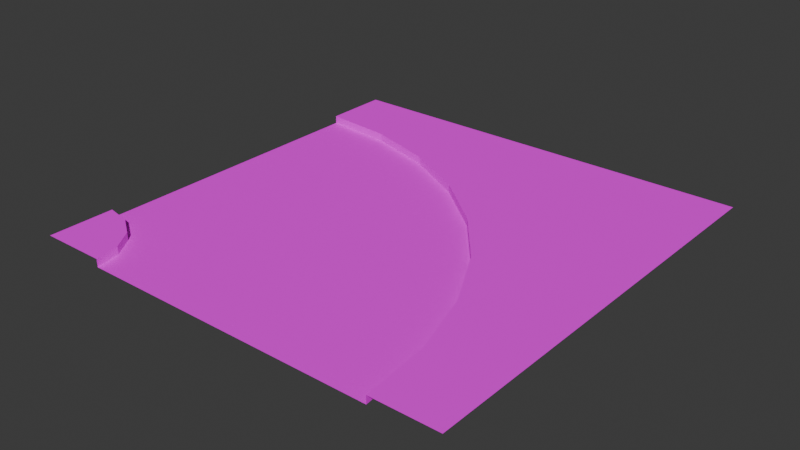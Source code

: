 # Source: Curve_C.blend  (saved by Blender 5.2.45; exported with 4.5.12 LTS)
import bpy
from mathutils import Matrix  # noqa: F401  (used for matrix-valued properties, if any)

bpy.ops.wm.read_factory_settings(use_empty=True)
scene = bpy.context.scene
scene.name = 'Scene'

# ---- collections
col_collection = bpy.data.collections.new('Collection'); scene.collection.children.link(col_collection)

# ---- images (referenced by path relative to the original .blend; pixels are not part of the script)
import os
ASSET_DIR = os.environ.get("B2B_ASSET_DIR", "")  # directory of the original .blend (textures are referenced by path, not embedded)
HERE = os.path.dirname(os.path.abspath(__file__))  # packed textures are extracted next to this script under _unpacked/

def load_image(name, relpath, width, height, colorspace="sRGB"):
    """Load a texture the original file referenced (path relative to the .blend, or extracted next to this script)."""
    p = next((c for c in (os.path.join(HERE, relpath), os.path.join(ASSET_DIR, relpath)) if relpath and os.path.exists(c)), "")
    if p:
        img = bpy.data.images.load(p, check_existing=True)
        img.name = name
    else:  # same state as the original file: an image datablock whose file is absent (Cycles renders it pink)
        img = bpy.data.images.new(name, width, height)
        img.source = "FILE"
        img.filepath = "//" + (relpath or name)
    img.colorspace_settings.name = colorspace
    return img
img_road_with_pavements_v1_jpg = load_image('Road_with_pavements_v1.jpg', 'Road_with_pavements_v1.jpg', 1024, 1024, 'sRGB')
img_seamless_asphalt_v1_jpg = load_image('Seamless_asphalt_v1.jpg', 'Seamless_asphalt_v1.jpg', 1024, 1024, 'sRGB')

# ---- materials (node trees are filled in below, after node groups)
mat_material__3049_002 = bpy.data.materials.new('Material #3049.002')
mat_material__3049_002.diffuse_color = (0.588, 0.588, 0.588, 1.0)
mat_material__3049_002.roughness = 0.8586
mat_material__3049_002.specular_intensity = 0.0
mat_17___default_002 = bpy.data.materials.new('17 - Default.002')
mat_17___default_002.diffuse_color = (0.5882, 0.5882, 0.5882, 1.0)
mat_17___default_002.roughness = 0.8586
mat_17___default_002.specular_intensity = 0.0

# ---- material node trees
mat_material__3049_002.use_nodes = True; mat_material__3049_002.node_tree.nodes.clear()
_N = mat_material__3049_002.node_tree.nodes; _L = mat_material__3049_002.node_tree.links
n0 = _N.new('ShaderNodeBsdfPrincipled'); n0.name = 'Principled BSDF'; n0.location = (0, 300)
n0.inputs[2].default_value = 0.8586
n0.inputs[10].default_value = 0.005
n0.inputs[13].default_value = 0.0
n0.inputs[14].default_value = (0.9, 0.9, 0.9, 1.0)
n0.inputs[27].default_value = (0.0, 0.0, 0.0, 1.0)
n1 = _N.new('ShaderNodeOutputMaterial'); n1.name = 'Material Output'; n1.location = (280, 300)
n2 = _N.new('ShaderNodeTexImage'); n2.name = 'Image Texture'; n2.location = (-480, 300)
n2.image = img_road_with_pavements_v1_jpg
_L.new(n2.outputs[0], n0.inputs[0])
_L.new(n0.outputs[0], n1.inputs[0])
n1.is_active_output = True
mat_17___default_002.use_nodes = True; mat_17___default_002.node_tree.nodes.clear()
_N = mat_17___default_002.node_tree.nodes; _L = mat_17___default_002.node_tree.links
n0 = _N.new('ShaderNodeBsdfPrincipled'); n0.name = 'Principled BSDF'; n0.location = (0, 300)
n0.inputs[2].default_value = 0.8586
n0.inputs[10].default_value = 0.005
n0.inputs[13].default_value = 0.0
n0.inputs[14].default_value = (0.9, 0.9, 0.9, 1.0)
n0.inputs[27].default_value = (0.0, 0.0, 0.0, 1.0)
n1 = _N.new('ShaderNodeOutputMaterial'); n1.name = 'Material Output'; n1.location = (280, 300)
n2 = _N.new('ShaderNodeTexImage'); n2.name = 'Image Texture'; n2.location = (-480, 300)
n2.image = img_seamless_asphalt_v1_jpg
_L.new(n2.outputs[0], n0.inputs[0])
_L.new(n0.outputs[0], n1.inputs[0])
n1.is_active_output = True

# ---- world
world_world = bpy.data.worlds.new('World'); scene.world = world_world
world_world.use_nodes = True; world_world.node_tree.nodes.clear()
_N = world_world.node_tree.nodes; _L = world_world.node_tree.links
n0 = _N.new('ShaderNodeOutputWorld'); n0.name = 'World Output'; n0.location = (200, 100)
n1 = _N.new('ShaderNodeBackground'); n1.name = 'Background'; n1.location = (-200, 100)
n1.inputs[0].default_value = (0.05088, 0.05088, 0.05088, 1.0)
_L.new(n1.outputs[0], n0.inputs[0])
n0.is_active_output = True
world_world.color = (0.05088, 0.05088, 0.05088)
world_world.sun_shadow_jitter_overblur = 0.0

# ---- meshes
me_mesh_029 = bpy.data.meshes.new('Mesh.029')
me_mesh_029.from_pydata([(5.0, 4.414e-07, -5.0), (-5.0, 1.136e-07, -5.0), (5.0, -4.414e-07, 5.0), (4.809, 2.049e-08, 3.062), (4.242, 1.863e-09, 1.184), (3.319, -9.313e-09, -0.5477), (2.076, -9.313e-09, -2.066), (0.5602, 5.588e-09, -3.311), (-1.17, 3.166e-08, -4.237), (-3.047, 6.892e-08, -4.807), (-5.0, -2.086e-06, 5.0), (-5.0, 1.118e-07, -5.0), (-5.0, -2.235e-07, 3.47), (-5.0, -2.161e-07, -3.47), (-5.0, -0.1836, -3.47), (-5.0, -0.1836, 3.47), (5.0, -4.396e-07, 5.0), (4.809, 2.235e-08, 3.062), (4.242, 0.0, 1.184), (3.319, -7.451e-09, -0.5477), (2.076, -7.451e-09, -2.066), (0.5602, 7.451e-09, -3.311), (-1.17, 2.98e-08, -4.237), (-3.047, 6.706e-08, -4.807), (3.47, -1.319e-06, 5.0), (3.308, -3.874e-07, 3.359), (2.828, -4.247e-07, 1.768), (2.046, -4.321e-07, 0.3011), (0.9932, -4.321e-07, -0.9846), (-0.2907, -4.098e-07, -2.04), (-1.756, -3.576e-07, -2.824), (-3.346, -2.98e-07, -3.307), (-4.414, -2.682e-07, 3.587), (-3.918, -3.055e-07, 3.919), (-3.587, -3.278e-07, 4.415), (-3.471, -3.427e-07, 5.0), (3.47, -0.1836, 5.0), (3.308, -0.1836, 3.359), (2.828, -0.1836, 1.768), (2.046, -0.1836, 0.3011), (0.9932, -0.1836, -0.9846), (-0.2907, -0.1836, -2.04), (-1.756, -0.1836, -2.824), (-3.346, -0.1836, -3.307), (-4.414, -0.1836, 3.587), (-3.918, -0.1836, 3.919), (-3.587, -0.1836, 4.415), (-3.471, -0.1836, 5.0)], [], [(9, 8, 0), (0, 1, 9), (3, 2, 0), (0, 5, 4), (4, 3, 0), (0, 8, 7), (7, 6, 0), (0, 6, 5), (11, 13, 31), (31, 23, 11), (23, 31, 30), (30, 22, 23), (22, 30, 29), (29, 21, 22), (21, 29, 28), (28, 20, 21), (20, 28, 27), (27, 19, 20), (19, 27, 26), (26, 18, 19), (18, 26, 25), (25, 17, 18), (17, 25, 24), (24, 16, 17), (32, 12, 10), (33, 32, 10), (34, 33, 10), (35, 34, 10), (43, 15, 44), (41, 44, 45), (39, 45, 46), (37, 46, 47), (13, 14, 43), (43, 31, 13), (31, 43, 42), (42, 30, 31), (30, 42, 41), (41, 29, 30), (29, 41, 40), (40, 28, 29), (28, 40, 39), (39, 27, 28), (27, 39, 38), (38, 26, 27), (26, 38, 37), (37, 25, 26), (25, 37, 36), (36, 24, 25), (15, 12, 32), (32, 44, 15), (44, 32, 33), (33, 45, 44), (45, 33, 34), (34, 46, 45), (46, 34, 35), (35, 47, 46), (43, 14, 15), (44, 42, 43), (41, 42, 44), (45, 40, 41), (39, 40, 45), (46, 38, 39), (37, 38, 46), (47, 36, 37)])
me_mesh_029.polygons.foreach_set('use_smooth', [1, 1, 1, 1, 1, 1, 1, 1, 1, 1, 1, 1, 1, 1, 1, 1, 1, 1, 1, 1, 1, 1, 1, 1, 1, 1, 1, 1, 1, 1, 1, 1, 0, 0, 0, 0, 0, 0, 0, 0, 0, 0, 0, 0, 0, 0, 0, 0, 0, 0, 0, 0, 0, 0, 0, 0, 1, 1, 1, 1, 1, 1, 1, 1])
me_mesh_029.polygons.foreach_set('material_index', [1, 1, 1, 1, 1, 1, 1, 1, 0, 0, 0, 0, 0, 0, 0, 0, 0, 0, 0, 0, 0, 0, 0, 0, 0, 0, 0, 0, 0, 0, 0, 0, 0, 0, 0, 0, 0, 0, 0, 0, 0, 0, 0, 0, 0, 0, 0, 0, 0, 0, 0, 0, 0, 0, 0, 0, 0, 0, 0, 0, 0, 0, 0, 0])
_uv = me_mesh_029.uv_layers.new(name='UVChannel_1')
_uv.uv.foreach_set('vector', [0.1953, 0.9807, 0.383, 0.9237, 1.0, 1.0, 1.0, 1.0, 0.0, 1.0, 0.1953, 0.9807, 0.9809, 0.1938, 1.0, 0.0, 1.0, 1.0, 1.0, 1.0, 0.8319, 0.5548, 0.9242, 0.3816, 0.9242, 0.3816, 0.9809, 0.1938, 1.0, 1.0, 1.0, 1.0, 0.383, 0.9237, 0.556, 0.8311, 0.556, 0.8311, 0.7076, 0.7066, 1.0, 1.0, 1.0, 1.0, 0.7076, 0.7066, 0.8319, 0.5548, 0.0, 1.0, 0.0, 0.8275, 0.09524, 0.8275, 0.09524, 0.8275, 0.09524, 1.0, 0.0, 1.0, 0.09524, 1.0, 0.09524, 0.8275, 0.1905, 0.8275, 0.1905, 0.8275, 0.1905, 1.0, 0.09524, 1.0, 0.1905, 1.0, 0.1905, 0.8275, 0.2857, 0.8275, 0.2857, 0.8275, 0.2857, 1.0, 0.1905, 1.0, 0.2857, 1.0, 0.2857, 0.8275, 0.381, 0.8275, 0.381, 0.8275, 0.381, 1.0, 0.2857, 1.0, 0.381, 1.0, 0.381, 0.8275, 0.4762, 0.8275, 0.4762, 0.8275, 0.4762, 1.0, 0.381, 1.0, 0.4762, 1.0, 0.4762, 0.8275, 0.5714, 0.8275, 0.5714, 0.8275, 0.5714, 1.0, 0.4762, 1.0, 0.5714, 1.0, 0.5714, 0.8275, 0.6667, 0.8275, 0.6667, 0.8275, 0.6667, 1.0, 0.5714, 1.0, 0.6667, 1.0, 0.6667, 0.8275, 0.7619, 0.8275, 0.7619, 0.8275, 0.7619, 1.0, 0.6667, 1.0, 0.3545, 0.1729, 0.3184, 0.173, 0.3365, 0.001993, 0.3906, 0.1729, 0.3545, 0.1729, 0.3726, 0.002005, 0.2221, 0.173, 0.186, 0.1729, 0.2041, 0.002042, 0.2581, 0.173, 0.2221, 0.173, 0.2402, 0.002079, 0.04762, 0.7964, 0.1518, 0.2031, 0.1712, 0.2031, 0.1429, 0.7964, 0.1712, 0.2031, 0.1905, 0.2031, 0.2381, 0.7964, 0.1905, 0.2031, 0.2098, 0.2031, 0.3333, 0.7964, 0.2098, 0.2031, 0.2291, 0.2031, 0.0, 0.8275, 0.0, 0.7964, 0.09524, 0.7964, 0.09524, 0.7964, 0.09524, 0.8275, 0.0, 0.8275, 0.09524, 0.8275, 0.09524, 0.7964, 0.1905, 0.7964, 0.1905, 0.7964, 0.1905, 0.8275, 0.09524, 0.8275, 0.1905, 0.8275, 0.1905, 0.7964, 0.2857, 0.7964, 0.2857, 0.7964, 0.2857, 0.8275, 0.1905, 0.8275, 0.2857, 0.8275, 0.2857, 0.7964, 0.381, 0.7964, 0.381, 0.7964, 0.381, 0.8275, 0.2857, 0.8275, 0.381, 0.8275, 0.381, 0.7964, 0.4762, 0.7964, 0.4762, 0.7964, 0.4762, 0.8275, 0.381, 0.8275, 0.4762, 0.8275, 0.4762, 0.7964, 0.5714, 0.7964, 0.5714, 0.7964, 0.5714, 0.8275, 0.4762, 0.8275, 0.5714, 0.8275, 0.5714, 0.7964, 0.6667, 0.7964, 0.6667, 0.7964, 0.6667, 0.8275, 0.5714, 0.8275, 0.6667, 0.8275, 0.6667, 0.7964, 0.7619, 0.7964, 0.7619, 0.7964, 0.7619, 0.8275, 0.6667, 0.8275, 0.3184, 0.2013, 0.3184, 0.173, 0.3545, 0.1729, 0.3545, 0.1729, 0.3545, 0.2013, 0.3184, 0.2013, 0.3545, 0.2013, 0.3545, 0.1729, 0.3906, 0.1729, 0.3906, 0.1729, 0.3906, 0.2013, 0.3545, 0.2013, 0.186, 0.2013, 0.186, 0.1729, 0.2221, 0.173, 0.2221, 0.173, 0.2221, 0.2013, 0.186, 0.2013, 0.2221, 0.2013, 0.2221, 0.173, 0.2581, 0.173, 0.2581, 0.173, 0.2581, 0.2013, 0.2221, 0.2013, 0.04762, 0.7964, 0.0, 0.7964, 0.1518, 0.2031, 0.1712, 0.2031, 0.09524, 0.7964, 0.04762, 0.7964, 0.1429, 0.7964, 0.09524, 0.7964, 0.1712, 0.2031, 0.1905, 0.2031, 0.1905, 0.7964, 0.1429, 0.7964, 0.2381, 0.7964, 0.1905, 0.7964, 0.1905, 0.2031, 0.2098, 0.2031, 0.2857, 0.7964, 0.2381, 0.7964, 0.3333, 0.7964, 0.2857, 0.7964, 0.2098, 0.2031, 0.2291, 0.2031, 0.381, 0.7964, 0.3333, 0.7964])
me_mesh_029.materials.append(mat_material__3049_002)
me_mesh_029.materials.append(mat_17___default_002)
me_mesh_029.update()
me_mesh_029.normals_split_custom_set([tuple(v) for v in zip(*[iter([-3.361e-08, 1.0, 5.301e-07, -4.324e-08, 1.0, 1.875e-07, -5.795e-08, 1.0, 9.607e-08, -5.795e-08, 1.0, 9.607e-08, -3.278e-08, 1.0, 5.647e-07, -3.361e-08, 1.0, 5.301e-07, 1.363e-06, 1.0, 8.444e-08, 1.526e-06, 1.0, 8.829e-08, -5.795e-08, 1.0, 9.607e-08, -5.795e-08, 1.0, 9.607e-08, -1.077e-07, 1.0, 6.058e-08, -1.776e-07, 1.0, 4.933e-08, -1.776e-07, 1.0, 4.933e-08, 1.363e-06, 1.0, 8.444e-08, -5.795e-08, 1.0, 9.607e-08, -5.795e-08, 1.0, 9.607e-08, -4.324e-08, 1.0, 1.875e-07, -5.518e-08, 1.0, 1.13e-07, -5.518e-08, 1.0, 1.13e-07, -7.432e-08, 1.0, 7.955e-08, -5.795e-08, 1.0, 9.607e-08, -5.795e-08, 1.0, 9.607e-08, -7.432e-08, 1.0, 7.955e-08, -1.077e-07, 1.0, 6.058e-08, 1.443e-08, 1.0, 2.279e-07, 2.843e-08, 1.0, 2.143e-07, -1.152e-08, 1.0, 2.337e-07, -1.152e-08, 1.0, 2.337e-07, -2.292e-08, 1.0, 2.432e-07, 1.443e-08, 1.0, 2.279e-07, -2.292e-08, 1.0, 2.432e-07, -1.152e-08, 1.0, 2.337e-07, -6.902e-08, 1.0, 2.406e-07, -6.902e-08, 1.0, 2.406e-07, -8.047e-08, 1.0, 2.463e-07, -2.292e-08, 1.0, 2.432e-07, -8.047e-08, 1.0, 2.463e-07, -6.902e-08, 1.0, 2.406e-07, -1.352e-07, 1.0, 2.312e-07, -1.352e-07, 1.0, 2.312e-07, -1.434e-07, 1.0, 2.34e-07, -8.047e-08, 1.0, 2.463e-07, -1.434e-07, 1.0, 2.34e-07, -1.352e-07, 1.0, 2.312e-07, -1.919e-07, 1.0, 1.985e-07, -1.919e-07, 1.0, 1.985e-07, -1.937e-07, 1.0, 1.988e-07, -1.434e-07, 1.0, 2.34e-07, -1.937e-07, 1.0, 1.988e-07, -1.919e-07, 1.0, 1.985e-07, -2.322e-07, 1.0, 1.521e-07, -2.322e-07, 1.0, 1.521e-07, -2.32e-07, 1.0, 1.521e-07, -1.937e-07, 1.0, 1.988e-07, -2.32e-07, 1.0, 1.521e-07, -2.322e-07, 1.0, 1.521e-07, -2.618e-07, 1.0, 9.368e-08, -2.618e-07, 1.0, 9.368e-08, -2.579e-07, 1.0, 9.533e-08, -2.32e-07, 1.0, 1.521e-07, -2.579e-07, 1.0, 9.533e-08, -2.618e-07, 1.0, 9.368e-08, -2.122e-07, 1.0, 3.233e-07, -2.122e-07, 1.0, 3.233e-07, -3.083e-07, 1.0, 2.562e-07, -2.579e-07, 1.0, 9.533e-08, -3.083e-07, 1.0, 2.562e-07, -2.122e-07, 1.0, 3.233e-07, -3.991e-07, 1.0, 4.163e-07, -3.991e-07, 1.0, 4.163e-07, -5.747e-07, 1.0, 2.949e-07, -3.083e-07, 1.0, 2.562e-07, -3.905e-07, 1.0, 1.124e-06, -1.661e-07, 1.0, 1.217e-06, -7.204e-07, 1.0, 7.967e-07, -7.878e-07, 1.0, 8.585e-07, -3.905e-07, 1.0, 1.124e-06, -7.204e-07, 1.0, 7.967e-07, -1.051e-06, 1.0, 4.685e-07, -7.878e-07, 1.0, 8.585e-07, -7.204e-07, 1.0, 7.967e-07, -1.14e-06, 1.0, 2.513e-07, -1.051e-06, 1.0, 4.685e-07, -7.204e-07, 1.0, 7.967e-07, 4.713e-08, 1.0, 9.64e-10, 9.341e-08, 1.0, 9.47e-09, 6.862e-08, 1.0, 1.548e-09, 2.399e-08, 1.0, 2.313e-09, 6.862e-08, 1.0, 1.548e-09, 4.379e-08, 1.0, 1.97e-08, 1.614e-08, 1.0, -1.614e-08, 4.379e-08, 1.0, 1.97e-08, 2.32e-08, 1.0, 1.043e-08, 7.175e-08, 1.0, 2.566e-07, 2.32e-08, 1.0, 1.043e-08, 2.631e-08, 1.0, 5.763e-08, -0.09812, 0.0, 0.9952, -0.09812, 0.0, 0.9952, -0.09812, 0.0, 0.9952, -0.09812, 0.0, 0.9952, -0.09812, 0.0, 0.9952, -0.09812, 0.0, 0.9952, -0.2906, 0.0, 0.9568, -0.2906, 0.0, 0.9568, -0.2906, 0.0, 0.9568, -0.2906, 0.0, 0.9569, -0.2906, 0.0, 0.9569, -0.2906, 0.0, 0.9569, -0.4719, 0.0, 0.8817, -0.4719, 0.0, 0.8817, -0.4719, 0.0, 0.8817, -0.4719, 0.0, 0.8817, -0.4719, 0.0, 0.8817, -0.4719, 0.0, 0.8817, -0.635, 0.0, 0.7725, -0.635, 0.0, 0.7725, -0.635, 0.0, 0.7725, -0.635, 0.0, 0.7725, -0.635, 0.0, 0.7725, -0.635, 0.0, 0.7725, -0.7736, 0.0, 0.6337, -0.7736, 0.0, 0.6337, -0.7736, 0.0, 0.6337, -0.7736, 0.0, 0.6337, -0.7736, 0.0, 0.6337, -0.7736, 0.0, 0.6337, -0.8825, 0.0, 0.4704, -0.8825, 0.0, 0.4704, -0.8825, 0.0, 0.4704, -0.8825, 0.0, 0.4704, -0.8825, 0.0, 0.4704, -0.8825, 0.0, 0.4704, -0.9573, 0.0, 0.289, -0.9573, 0.0, 0.289, -0.9573, 0.0, 0.289, -0.9573, 0.0, 0.289, -0.9573, 0.0, 0.289, -0.9573, 0.0, 0.289, -0.9952, 0.0, 0.09803, -0.9952, 0.0, 0.09803, -0.9952, 0.0, 0.09803, -0.9952, 0.0, 0.09803, -0.9952, 0.0, 0.09803, -0.9952, 0.0, 0.09803, 0.1953, 0.0, -0.9807, 0.1953, 0.0, -0.9807, 0.1953, 0.0, -0.9807, 0.1953, 0.0, -0.9807, 0.1953, 0.0, -0.9807, 0.1953, 0.0, -0.9807, 0.5561, 0.0, -0.8311, 0.5561, 0.0, -0.8311, 0.5561, 0.0, -0.8311, 0.5561, 0.0, -0.8311, 0.5561, 0.0, -0.8311, 0.5561, 0.0, -0.8311, 0.832, 0.0, -0.5547, 0.832, 0.0, -0.5547, 0.832, 0.0, -0.5547, 0.832, 0.0, -0.5547, 0.832, 0.0, -0.5547, 0.832, 0.0, -0.5547, 0.981, 0.0, -0.1942, 0.981, 0.0, -0.1942, 0.981, 0.0, -0.1942, 0.981, 0.0, -0.1942, 0.981, 0.0, -0.1942, 0.981, 0.0, -0.1942, 4.713e-08, 1.0, 9.64e-10, 5.406e-08, 1.0, 1.343e-09, 9.341e-08, 1.0, 9.47e-09, 6.862e-08, 1.0, 1.548e-09, 2.99e-08, 1.0, 0.0, 4.713e-08, 1.0, 9.64e-10, 2.399e-08, 1.0, 2.313e-09, 2.99e-08, 1.0, 0.0, 6.862e-08, 1.0, 1.548e-09, 4.379e-08, 1.0, 1.97e-08, 2.489e-08, 1.0, 2.596e-09, 2.399e-08, 1.0, 2.313e-09, 1.614e-08, 1.0, -1.614e-08, 2.489e-08, 1.0, 2.596e-09, 4.379e-08, 1.0, 1.97e-08, 2.32e-08, 1.0, 1.043e-08, 5.033e-09, 1.0, -2.856e-08, 1.614e-08, 1.0, -1.614e-08, 7.175e-08, 1.0, 2.566e-07, 5.033e-09, 1.0, -2.856e-08, 2.32e-08, 1.0, 1.043e-08, 2.631e-08, 1.0, 5.763e-08, 1.417e-07, 1.0, 5.501e-07, 7.175e-08, 1.0, 2.566e-07])] * 3)])

# ---- objects
ob_road_set_v1_s_bend_1f = bpy.data.objects.new('Road_set_v1_s_bend_1f', me_mesh_029)

# ---- transforms, parenting, visibility, modifiers, constraints
ob_road_set_v1_s_bend_1f.location = (0.0, 0.0, 0.184)
ob_road_set_v1_s_bend_1f.rotation_euler = (1.571, -0.0, 0.0)

# ---- collection membership
col_collection.objects.link(ob_road_set_v1_s_bend_1f)

# ---- scene / render settings (as saved in the file)
scene.frame_start = 1; scene.frame_end = 250; scene.frame_set(1)
scene.render.engine = 'BLENDER_EEVEE_NEXT'
scene.render.bake_bias = 0.0
scene.render.bake_samples = 0
scene.eevee.fast_gi_thickness_far = 0.0
bpy.context.view_layer.update()

# ---- added for rendering (the .blend has no active camera and no usable light): camera, sun
cam_auto = bpy.data.cameras.new('AutoCamera')
cam_auto.lens = 50.0
cam_auto.sensor_width = 36.0
cam_auto.clip_end = 1000.0
ob_auto_camera = bpy.data.objects.new('AutoCamera', cam_auto)
scene.collection.objects.link(ob_auto_camera)
ob_auto_camera.location = (13.0858, -15.7029, 10.5608)
ob_auto_camera.rotation_euler = (1.09748, -7.21219e-08, 0.694738)
scene.camera = ob_auto_camera
light_auto_sun = bpy.data.lights.new('AutoSun', 'SUN')
light_auto_sun.energy = 3.0
light_auto_sun.angle = 0.0523599
ob_auto_sun = bpy.data.objects.new('AutoSun', light_auto_sun)
scene.collection.objects.link(ob_auto_sun)
ob_auto_sun.rotation_euler = (0.872665, 0.174533, 0.523599)
bpy.context.view_layer.update()
